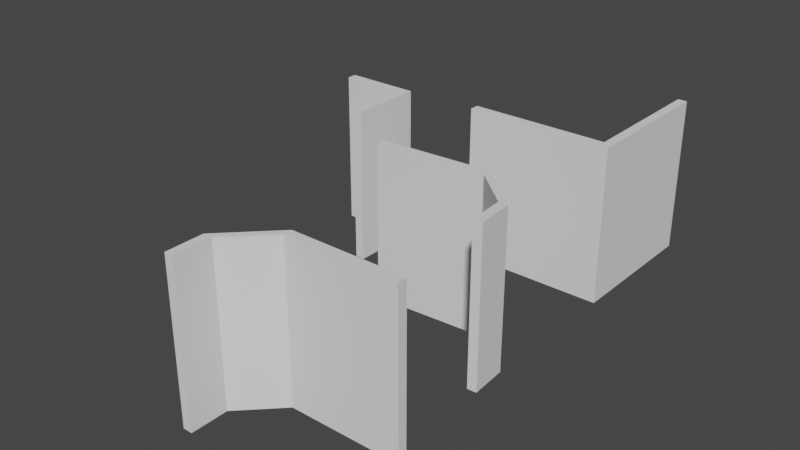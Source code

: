 # Source: Corner.blend  (saved by Blender 2.81.16; exported with 4.5.12 LTS)
import bpy
from mathutils import Matrix  # noqa: F401  (used for matrix-valued properties, if any)

bpy.ops.wm.read_factory_settings(use_empty=True)
scene = bpy.context.scene
scene.name = 'Scene'

# ---- collections
col_collection = bpy.data.collections.new('Collection'); scene.collection.children.link(col_collection)

# ---- materials (node trees are filled in below, after node groups)
mat_bricks = bpy.data.materials.new('Bricks')

# ---- material node trees

# ---- world
world_world = bpy.data.worlds.new('World'); scene.world = world_world
world_world.use_nodes = True; world_world.node_tree.nodes.clear()
_N = world_world.node_tree.nodes; _L = world_world.node_tree.links
n0 = _N.new('ShaderNodeOutputWorld'); n0.name = 'World Output'; n0.location = (300, 300)
n1 = _N.new('ShaderNodeBackground'); n1.name = 'Background'; n1.location = (10, 300)
n1.inputs[0].default_value = (0.05088, 0.05088, 0.05088, 1.0)
_L.new(n1.outputs[0], n0.inputs[0])
n0.is_active_output = True
world_world.color = (0.05088, 0.05088, 0.05088)
world_world.use_sun_shadow = False
world_world.sun_shadow_jitter_overblur = 0.0

# ---- meshes
me_lod_a_corner = bpy.data.meshes.new('LOD_A_Corner')
me_lod_a_corner.from_pydata([(0.0, 0.25, 4.0), (0.0, 0.25, 0.0), (0.0, 0.0, 4.0), (0.0, 0.0, 0.0), (-4.0, 0.25, 4.0), (-4.0, 0.25, 0.0), (-4.0, 0.0, 4.0), (-4.0, 0.0, 0.0), (-0.25, 0.25, 0.0), (-0.25, 0.0, 4.0), (-0.25, 0.0, 0.0), (-0.25, 0.25, 4.0), (0.0, 4.0, 4.0), (0.0, 4.0, 0.0), (-0.25, 4.0, 4.0), (-0.25, 4.0, 0.0), (-4.0, 0.25, -0.25), (-4.0, 0.0, -0.25), (-0.25, 0.25, -0.25), (-0.25, 0.0, -0.25), (0.0, 0.0, -0.25), (0.0, 0.25, -0.25), (0.0, 4.0, -0.25), (-0.25, 4.0, -0.25)], [], [(11, 4, 6, 9), (10, 9, 6, 7), (7, 6, 4, 5), (5, 8, 18, 16), (1, 0, 2, 3), (10, 7, 17, 19), (5, 4, 11, 8), (13, 1, 21, 22), (3, 2, 9, 10), (0, 11, 9, 2), (15, 14, 12, 13), (11, 0, 12, 14), (0, 1, 13, 12), (8, 11, 14, 15), (18, 21, 20, 19), (21, 18, 23, 22), (16, 18, 19, 17), (3, 10, 19, 20), (8, 15, 23, 18), (15, 13, 22, 23), (7, 5, 16, 17), (1, 3, 20, 21)])
_uv = me_lod_a_corner.uv_layers.new(name='UVMap')
_uv.uv.foreach_set('vector', [2.583, 2.118, 1.333, 2.118, 1.333, 2.0, 2.583, 2.0, 1.417, 1.882, 1.417, 2.244e-07, 2.667, 0.0, 2.667, 1.882, 3.917, 1.882, 3.917, 0.0, 4.0, 0.0, 4.0, 1.882, 2.667, 1.882, 3.917, 1.882, 3.917, 2.0, 2.667, 2.0, 1.25, 1.882, 1.25, 0.0, 1.333, 0.0, 1.333, 1.882, 1.417, 1.882, 2.667, 1.882, 2.667, 2.0, 1.417, 2.0, 2.667, 1.882, 2.667, 3.366e-07, 3.917, 0.0, 3.917, 1.882, 4.768e-07, 1.882, 1.25, 1.882, 1.25, 2.0, 4.768e-07, 2.0, 1.333, 1.882, 1.333, 2.244e-07, 1.417, 2.244e-07, 1.417, 1.882, 2.667, 2.118, 2.583, 2.118, 2.583, 2.0, 2.667, 2.0, 3.917, 3.882, 3.917, 2.0, 4.0, 2.0, 4.0, 3.882, 2.583, 2.118, 2.667, 2.118, 2.667, 3.882, 2.583, 3.882, 1.25, 0.0, 1.25, 1.882, 4.768e-07, 1.882, 0.0, 6.732e-07, 2.667, 3.882, 2.667, 2.0, 3.917, 2.0, 3.917, 3.882, 1.25, 2.118, 1.25, 2.0, 1.333, 2.0, 1.333, 2.118, 1.25, 2.0, 1.25, 2.118, 0.0, 2.118, 0.0, 2.0, 1.25, 3.882, 1.25, 2.118, 1.333, 2.118, 1.333, 3.882, 1.333, 1.882, 1.417, 1.882, 1.417, 2.0, 1.333, 2.0, 2.667, 3.882, 3.917, 3.882, 3.917, 4.0, 2.667, 4.0, 3.917, 3.882, 4.0, 3.882, 4.0, 4.0, 3.917, 4.0, 3.917, 1.882, 4.0, 1.882, 4.0, 2.0, 3.917, 2.0, 1.25, 1.882, 1.333, 1.882, 1.333, 2.0, 1.25, 2.0])
me_lod_a_corner.materials.append(mat_bricks)
me_lod_a_corner.use_remesh_preserve_volume = False
me_lod_a_corner.use_remesh_preserve_attributes = False
me_lod_a_corner.use_mirror_vertex_groups = False
me_lod_a_corner.update()
me_lod_a_rounded_corner_l = bpy.data.meshes.new('LOD_A_Rounded_Corner_L')
me_lod_a_rounded_corner_l.from_pydata([(-0.25, -1.0, 0.0), (-0.25, -1.0, 4.0), (-0.25, 0.0, 0.0), (-0.25, 0.0, 4.0), (0.0, -1.0, 0.0), (0.0, -1.0, 4.0), (0.0, 0.0, 0.0), (0.0, 0.0, 4.0), (-1.25, -2.25, 5.96e-08), (-1.25, -2.25, 4.0), (-4.25, -2.25, 5.96e-08), (-4.25, -2.25, 4.0), (-1.25, -2.0, 5.96e-08), (-1.25, -2.0, 4.0), (-4.25, -2.0, 5.96e-08), (-4.25, -2.0, 4.0), (-0.25, 0.0, -0.25), (-0.25, -1.0, -0.25), (0.0, 0.0, -0.25), (0.0, -1.0, -0.25), (-4.25, -2.25, -0.25), (-1.25, -2.25, -0.25), (-4.25, -2.0, -0.25), (-1.25, -2.0, -0.25)], [], [(0, 1, 3, 2), (2, 3, 7, 6), (6, 7, 5, 4), (9, 8, 4, 5), (4, 8, 21, 19), (7, 3, 1, 5), (8, 9, 11, 10), (10, 11, 15, 14), (14, 15, 13, 12), (13, 9, 5, 1), (14, 12, 23, 22), (15, 11, 9, 13), (8, 10, 20, 21), (12, 13, 1, 0), (16, 18, 19, 17), (20, 22, 23, 21), (21, 23, 17, 19), (2, 6, 18, 16), (0, 2, 16, 17), (6, 4, 19, 18), (12, 0, 17, 23), (10, 14, 22, 20)])
_uv = me_lod_a_rounded_corner_l.uv_layers.new(name='UVMap')
_uv.uv.foreach_set('vector', [0.4825, 2.113, 0.4825, 3.991, 1.548e-07, 3.991, 9.107e-09, 2.113, 1.961, 2.113, 1.961, 3.991, 1.841, 3.991, 1.841, 2.113, 2.078, 1.878, 2.078, -0.0001433, 2.56, -0.0001433, 2.56, 1.878, 0.6031, 2.239e-07, 0.6031, 1.878, 1.687e-07, 1.878, 0.0, 2.239e-07, 1.687e-07, 1.878, 0.6031, 1.878, 0.6031, 1.996, 1.793e-07, 1.996, 0.5583, 3.998, 0.5557, 3.88, 1.036, 3.88, 1.038, 3.998, 0.6031, 1.878, 0.6031, 2.239e-07, 2.051, 0.0, 2.051, 1.878, 1.72, 3.874, 1.72, 1.996, 1.841, 1.996, 1.841, 3.874, 2.435, 2.113, 2.435, 3.991, 0.988, 3.991, 0.988, 2.113, 1.505, 3.408, 1.625, 3.407, 1.038, 3.998, 1.036, 3.88, 2.051, 1.878, 3.498, 1.878, 3.498, 1.996, 2.051, 1.996, 1.473, 1.991, 1.593, 1.991, 1.625, 3.407, 1.505, 3.408, 0.6031, 1.878, 2.051, 1.878, 2.051, 1.996, 0.6031, 1.996, 0.965, 2.113, 0.965, 3.991, 0.4825, 3.991, 0.4825, 2.113, 4.683, 1.862, 4.684, 1.98, 4.204, 1.993, 4.204, 1.875, 3.593, 0.003047, 3.713, -0.0002227, 3.721, 1.416, 3.601, 1.42, 3.601, 1.42, 3.721, 1.416, 4.204, 1.875, 4.204, 1.993, 1.961, 2.113, 1.841, 2.113, 1.841, 1.996, 1.961, 1.996, 0.4825, 2.113, 9.107e-09, 2.113, 0.0, 1.996, 0.4825, 1.996, 3.498, 2.113, 3.015, 2.113, 3.015, 1.996, 3.498, 1.996, 0.965, 2.113, 0.4825, 2.113, 0.4825, 1.996, 0.965, 1.996, 1.72, 3.874, 1.841, 3.874, 1.841, 3.991, 1.72, 3.991])
me_lod_a_rounded_corner_l.materials.append(mat_bricks)
me_lod_a_rounded_corner_l.use_remesh_fix_poles = True
me_lod_a_rounded_corner_l.use_remesh_preserve_attributes = False
me_lod_a_rounded_corner_l.use_mirror_vertex_groups = False
me_lod_a_rounded_corner_l.update()
me_lod_a_rounded_corner_r = bpy.data.meshes.new('LOD_A_Rounded_Corner_R')
me_lod_a_rounded_corner_r.from_pydata([(0.25, -1.0, 0.0), (0.25, -1.0, 4.0), (0.25, 0.0, 0.0), (0.25, 0.0, 4.0), (0.0, -1.0, 0.0), (0.0, -1.0, 4.0), (0.0, 0.0, 0.0), (0.0, 0.0, 4.0), (1.25, -2.25, 5.96e-08), (1.25, -2.25, 4.0), (4.25, -2.25, 5.96e-08), (4.25, -2.25, 4.0), (1.25, -2.0, 5.96e-08), (1.25, -2.0, 4.0), (4.25, -2.0, 5.96e-08), (4.25, -2.0, 4.0), (0.25, 0.0, -0.25), (0.25, -1.0, -0.25), (0.0, 0.0, -0.25), (0.0, -1.0, -0.25), (4.25, -2.25, -0.25), (1.25, -2.25, -0.25), (4.25, -2.0, -0.25), (1.25, -2.0, -0.25)], [], [(0, 2, 3, 1), (2, 6, 7, 3), (6, 4, 5, 7), (9, 5, 4, 8), (4, 19, 21, 8), (7, 5, 1, 3), (8, 10, 11, 9), (10, 14, 15, 11), (14, 12, 13, 15), (13, 1, 5, 9), (14, 22, 23, 12), (15, 13, 9, 11), (8, 21, 20, 10), (12, 0, 1, 13), (16, 17, 19, 18), (20, 21, 23, 22), (21, 19, 17, 23), (2, 16, 18, 6), (0, 17, 16, 2), (6, 18, 19, 4), (12, 23, 17, 0), (10, 20, 22, 14)])
_uv = me_lod_a_rounded_corner_r.uv_layers.new(name='UVMap')
_uv.uv.foreach_set('vector', [4.456, 1.872, 3.974, 1.872, 3.974, -0.0004684, 4.456, -0.0004687, 1.836, 3.863, 1.715, 3.863, 1.715, 1.99, 1.836, 1.99, 1.441, 1.872, 0.9594, 1.872, 0.9594, -0.0004684, 1.441, -0.0004684, 1.443, 0.0, 2.045, 0.0, 2.045, 1.873, 1.443, 1.873, 2.045, 1.873, 2.045, 1.99, 1.443, 1.99, 1.443, 1.873, 1.661, 4.241, 1.231, 4.032, 1.285, 3.927, 1.715, 4.136, 1.443, 1.873, 2.294e-07, 1.873, 0.0, 2.233e-07, 1.443, 0.0, 1.836, 2.107, 1.956, 2.107, 1.956, 3.98, 1.836, 3.98, 3.488, 1.873, 2.045, 1.873, 2.045, 6.698e-07, 3.488, 0.0, 1.07, 3.299, 1.285, 3.927, 1.231, 4.032, 0.9622, 3.246, 3.488, 1.873, 3.488, 1.99, 2.045, 1.99, 2.045, 1.873, 1.715, 2.042, 1.07, 3.299, 0.9622, 3.246, 1.608, 1.99, 1.443, 1.873, 1.443, 1.99, 2.294e-07, 1.99, 2.294e-07, 1.873, 3.971, 1.872, 3.489, 1.872, 3.489, -0.0004686, 3.971, -0.0004688, 4.241, 0.1047, 3.811, 0.3141, 3.757, 0.2094, 4.187, 0.0, 4.133, 2.251, 3.488, 0.9947, 3.596, 0.9423, 4.241, 2.199, 3.488, 0.9947, 3.757, 0.2094, 3.811, 0.3141, 3.596, 0.9423, 1.836, 3.863, 1.836, 3.98, 1.715, 3.98, 1.715, 3.863, 0.4811, 3.863, 0.4811, 3.98, 7.719e-07, 3.98, 7.264e-07, 3.863, 3.488, 3.863, 3.488, 3.98, 3.007, 3.98, 3.007, 3.863, 0.9622, 3.863, 0.9622, 3.98, 0.4811, 3.98, 0.4811, 3.863, 1.836, 2.107, 1.836, 1.99, 1.956, 1.99, 1.956, 2.107])
me_lod_a_rounded_corner_r.materials.append(mat_bricks)
me_lod_a_rounded_corner_r.use_remesh_fix_poles = True
me_lod_a_rounded_corner_r.use_remesh_preserve_attributes = False
me_lod_a_rounded_corner_r.use_mirror_vertex_groups = False
me_lod_a_rounded_corner_r.update()
me_lod_a_corner_inside = bpy.data.meshes.new('LOD_A_Corner_inside')
me_lod_a_corner_inside.from_pydata([(2.0, -2.0, 4.25), (1.75, -2.0, 4.25), (9.537e-07, 4.169e-14, 4.25), (9.646e-07, -0.25, 4.25), (2.0, 1.995e-06, 4.25), (2.0, -0.25, 4.25), (1.75, -0.25, 4.25), (1.75, 1.984e-06, 4.25), (2.0, -2.0, 0.0), (1.75, -2.0, 0.0), (9.646e-07, -0.25, 0.0), (9.537e-07, 4.169e-14, 0.0), (2.0, 1.995e-06, 0.0), (1.75, 1.984e-06, 0.0), (2.0, -0.25, 0.0), (1.75, -0.25, 0.0)], [], [(5, 6, 7, 4), (8, 9, 15, 14), (10, 15, 13, 11), (14, 12, 13, 15), (5, 0, 8, 14), (3, 6, 15, 10), (0, 1, 9, 8), (7, 2, 11, 13), (1, 6, 15, 9), (2, 3, 10, 11), (4, 7, 13, 12), (5, 4, 12, 14), (2, 7, 6, 3), (0, 5, 6, 1)])
_uv = me_lod_a_corner_inside.uv_layers.new(name='UVMap')
_uv.uv.foreach_set('vector', [0.09211, 2.948, 0.09211, 2.83, 0.1842, 2.83, 0.1842, 2.948, 0.2763, 2.004, 0.3684, 2.004, 0.3684, 2.83, 0.2763, 2.83, 1.608e-05, 2.948, 2.196e-08, 2.122, 0.09211, 2.122, 0.09211, 2.948, 0.0, 2.004, 0.09211, 2.004, 0.09211, 2.122, 2.196e-08, 2.122, -0.7374, 0.0, -0.09261, 0.0, -0.09261, 2.004, -0.7374, 2.004, 0.7369, 0.0, 1.382, 0.0, 1.382, 2.004, 0.7369, 2.004, 2.154, 0.0, 2.246, 0.0, 2.246, 2.004, 2.154, 2.004, 0.09211, 0.0, 0.7369, 0.0, 0.7369, 2.004, 0.09211, 2.004, 1.382, 0.0, 2.026, 0.0, 2.026, 2.004, 1.382, 2.004, 2.855, 0.0, 2.948, 0.0, 2.948, 2.004, 2.855, 2.004, -5.96e-08, 0.0, 0.09211, 0.0, 0.09211, 2.004, 2.384e-07, 2.004, -0.09106, 0.0, 0.001057, 0.0, 0.001057, 2.004, -0.09106, 2.004, 0.1842, 2.004, 0.1842, 2.83, 0.09211, 2.83, 0.09213, 2.004, 0.1842, 2.83, 0.1842, 2.004, 0.2763, 2.004, 0.2763, 2.83])
me_lod_a_corner_inside.materials.append(mat_bricks)
me_lod_a_corner_inside.use_remesh_preserve_volume = False
me_lod_a_corner_inside.use_remesh_preserve_attributes = False
me_lod_a_corner_inside.use_mirror_vertex_groups = False
me_lod_a_corner_inside.update()

# ---- objects
ob_lod_a_corner = bpy.data.objects.new('LOD_A_Corner', me_lod_a_corner)
ob_lod_a_rounded_corner_l = bpy.data.objects.new('LOD_A_Rounded_Corner_L', me_lod_a_rounded_corner_l)
ob_lod_a_rounded_corner_r = bpy.data.objects.new('LOD_A_Rounded_Corner_R', me_lod_a_rounded_corner_r)
ob_lod_a_corner_inside = bpy.data.objects.new('LOD_A_Corner_inside', me_lod_a_corner_inside)

# ---- transforms, parenting, visibility, modifiers, constraints
ob_lod_a_corner.location = (0.0, 0.0, 0.0)
ob_lod_a_corner.lock_rotations_4d = False
ob_lod_a_corner.empty_display_type = 'ARROWS'
ob_lod_a_corner.lineart.crease_threshold = 0.0
ob_lod_a_rounded_corner_l.location = (-4.0, -10.0, 0.0)
ob_lod_a_rounded_corner_l.rotation_euler = (0.0, -0.0, 3.142)
ob_lod_a_rounded_corner_l.lineart.crease_threshold = 0.0
ob_lod_a_rounded_corner_r.location = (0.0, -5.0, 0.0)
ob_lod_a_rounded_corner_r.rotation_euler = (0.0, -0.0, 1574.0)
ob_lod_a_rounded_corner_r.lineart.crease_threshold = 0.0
ob_lod_a_corner_inside.location = (-8.0, 0.0, -0.25)
ob_lod_a_corner_inside.empty_image_offset = (-0.5, -0.5)
ob_lod_a_corner_inside.lineart.crease_threshold = 0.0

# ---- collection membership
col_collection.objects.link(ob_lod_a_corner)
col_collection.objects.link(ob_lod_a_rounded_corner_l)
col_collection.objects.link(ob_lod_a_rounded_corner_r)
col_collection.objects.link(ob_lod_a_corner_inside)

# ---- scene / render settings (as saved in the file)
scene.frame_start = 1; scene.frame_end = 250; scene.frame_set(1)
scene.render.engine = 'BLENDER_EEVEE_NEXT'
scene.cycles.use_denoising = False
scene.cycles.samples = 128
scene.cycles.sampling_pattern = 'TABULATED_SOBOL'
scene.cycles.use_adaptive_sampling = False
scene.cycles.use_light_tree = False
scene.view_settings.view_transform = 'Filmic'
bpy.context.view_layer.update()

# ---- added for rendering (the .blend has no active camera and no usable light): camera, sun
cam_auto = bpy.data.cameras.new('AutoCamera')
cam_auto.lens = 50.0
cam_auto.sensor_width = 36.0
cam_auto.clip_end = 1000.0
ob_auto_camera = bpy.data.objects.new('AutoCamera', cam_auto)
scene.collection.objects.link(ob_auto_camera)
ob_auto_camera.location = (11.6656, -21.6487, 14.3075)
ob_auto_camera.rotation_euler = (1.09748, -7.21219e-08, 0.694738)
scene.camera = ob_auto_camera
light_auto_sun = bpy.data.lights.new('AutoSun', 'SUN')
light_auto_sun.energy = 3.0
light_auto_sun.angle = 0.0523599
ob_auto_sun = bpy.data.objects.new('AutoSun', light_auto_sun)
scene.collection.objects.link(ob_auto_sun)
ob_auto_sun.rotation_euler = (0.872665, 0.174533, 0.523599)
bpy.context.view_layer.update()
